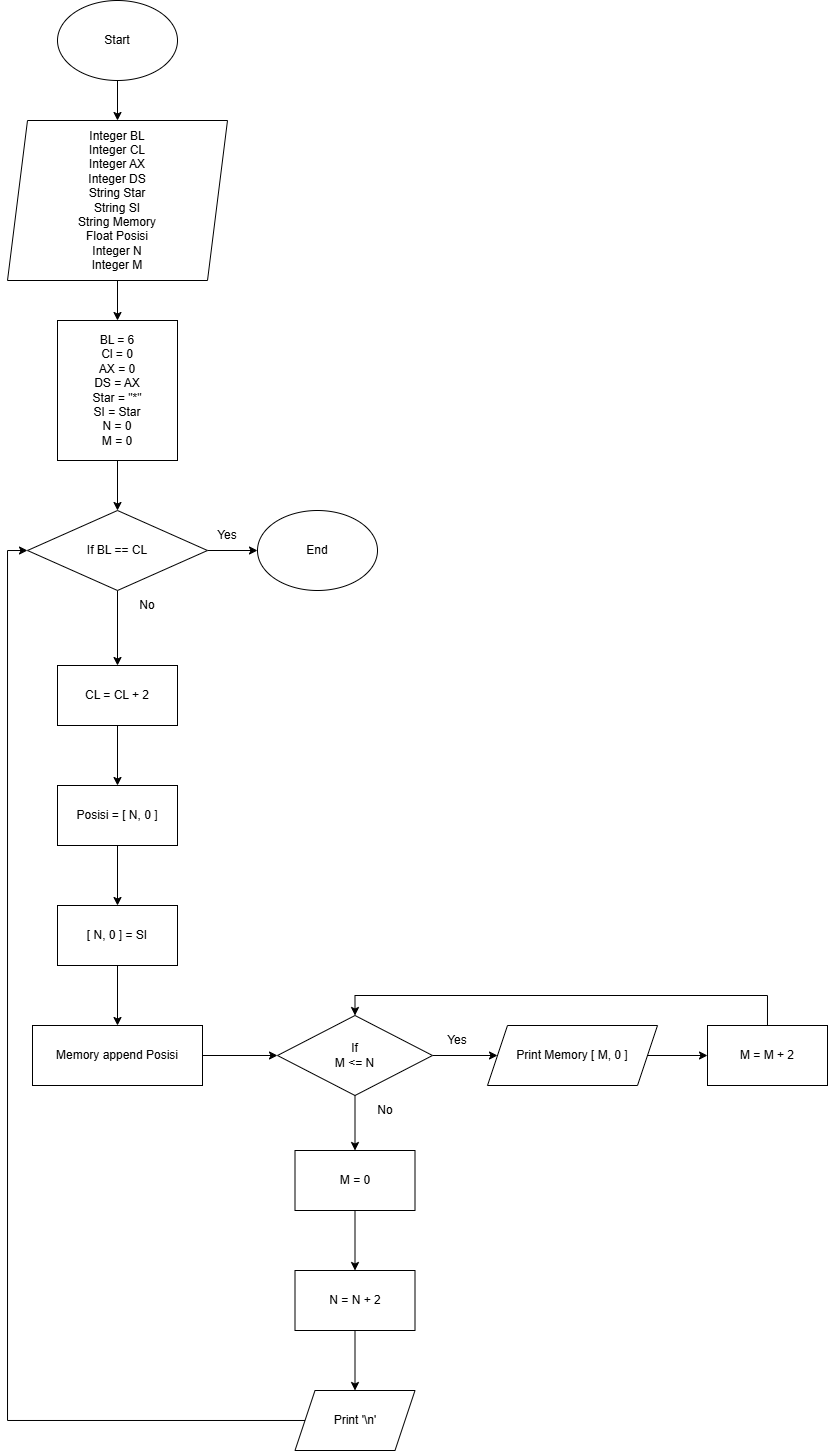

The diagram above was exported from draw.io. Its source (the exported page's mxGraphModel, read from the mxfile embedded in the PNG):
<mxGraphModel dx="1277" dy="717" grid="1" gridSize="10" guides="1" tooltips="1" connect="1" arrows="1" fold="1" page="1" pageScale="1" pageWidth="3300" pageHeight="4681" math="0" shadow="0">
  <root>
    <mxCell id="0" />
    <mxCell id="1" parent="0" />
    <mxCell id="nHfA5aPJA512TcDonh_D-4" value="" style="edgeStyle=orthogonalEdgeStyle;rounded=0;orthogonalLoop=1;jettySize=auto;html=1;" parent="1" source="nHfA5aPJA512TcDonh_D-2" target="nHfA5aPJA512TcDonh_D-3" edge="1">
      <mxGeometry relative="1" as="geometry" />
    </mxCell>
    <mxCell id="nHfA5aPJA512TcDonh_D-2" value="Start" style="ellipse;whiteSpace=wrap;html=1;" parent="1" vertex="1">
      <mxGeometry x="200" y="40" width="120" height="80" as="geometry" />
    </mxCell>
    <mxCell id="nHfA5aPJA512TcDonh_D-14" value="" style="edgeStyle=orthogonalEdgeStyle;rounded=0;orthogonalLoop=1;jettySize=auto;html=1;" parent="1" source="nHfA5aPJA512TcDonh_D-3" target="nHfA5aPJA512TcDonh_D-13" edge="1">
      <mxGeometry relative="1" as="geometry" />
    </mxCell>
    <mxCell id="nHfA5aPJA512TcDonh_D-3" value="Integer BL&lt;div&gt;Integer CL&lt;/div&gt;&lt;div&gt;Integer AX&lt;/div&gt;&lt;div&gt;Integer DS&lt;/div&gt;&lt;div&gt;String Star&lt;/div&gt;&lt;div&gt;String SI&lt;/div&gt;&lt;div&gt;String Memory&lt;/div&gt;&lt;div&gt;Float Posisi&lt;/div&gt;&lt;div&gt;Integer N&lt;/div&gt;&lt;div&gt;Integer M&lt;/div&gt;" style="shape=parallelogram;perimeter=parallelogramPerimeter;whiteSpace=wrap;html=1;fixedSize=1;" parent="1" vertex="1">
      <mxGeometry x="150" y="160" width="220" height="160" as="geometry" />
    </mxCell>
    <mxCell id="nHfA5aPJA512TcDonh_D-16" value="" style="edgeStyle=orthogonalEdgeStyle;rounded=0;orthogonalLoop=1;jettySize=auto;html=1;" parent="1" source="nHfA5aPJA512TcDonh_D-13" target="nHfA5aPJA512TcDonh_D-15" edge="1">
      <mxGeometry relative="1" as="geometry" />
    </mxCell>
    <mxCell id="nHfA5aPJA512TcDonh_D-13" value="BL = 6&lt;div&gt;Cl = 0&lt;/div&gt;&lt;div&gt;AX = 0&lt;/div&gt;&lt;div&gt;DS = AX&lt;/div&gt;&lt;div&gt;Star = &quot;*&quot;&lt;/div&gt;&lt;div&gt;SI = Star&lt;/div&gt;&lt;div&gt;N = 0&lt;/div&gt;&lt;div&gt;M = 0&lt;/div&gt;" style="whiteSpace=wrap;html=1;" parent="1" vertex="1">
      <mxGeometry x="200" y="360" width="120" height="140" as="geometry" />
    </mxCell>
    <mxCell id="nHfA5aPJA512TcDonh_D-20" value="" style="edgeStyle=orthogonalEdgeStyle;rounded=0;orthogonalLoop=1;jettySize=auto;html=1;" parent="1" source="nHfA5aPJA512TcDonh_D-15" target="nHfA5aPJA512TcDonh_D-19" edge="1">
      <mxGeometry relative="1" as="geometry" />
    </mxCell>
    <mxCell id="nHfA5aPJA512TcDonh_D-22" value="" style="edgeStyle=orthogonalEdgeStyle;rounded=0;orthogonalLoop=1;jettySize=auto;html=1;" parent="1" source="nHfA5aPJA512TcDonh_D-15" target="nHfA5aPJA512TcDonh_D-21" edge="1">
      <mxGeometry relative="1" as="geometry" />
    </mxCell>
    <mxCell id="nHfA5aPJA512TcDonh_D-15" value="If BL == CL" style="rhombus;whiteSpace=wrap;html=1;" parent="1" vertex="1">
      <mxGeometry x="170" y="550" width="180" height="80" as="geometry" />
    </mxCell>
    <mxCell id="nHfA5aPJA512TcDonh_D-19" value="End" style="ellipse;whiteSpace=wrap;html=1;" parent="1" vertex="1">
      <mxGeometry x="400" y="550" width="120" height="80" as="geometry" />
    </mxCell>
    <mxCell id="nHfA5aPJA512TcDonh_D-26" value="" style="edgeStyle=orthogonalEdgeStyle;rounded=0;orthogonalLoop=1;jettySize=auto;html=1;" parent="1" source="nHfA5aPJA512TcDonh_D-21" target="nHfA5aPJA512TcDonh_D-25" edge="1">
      <mxGeometry relative="1" as="geometry" />
    </mxCell>
    <mxCell id="nHfA5aPJA512TcDonh_D-21" value="CL = CL + 2" style="whiteSpace=wrap;html=1;" parent="1" vertex="1">
      <mxGeometry x="200" y="705" width="120" height="60" as="geometry" />
    </mxCell>
    <mxCell id="nHfA5aPJA512TcDonh_D-28" value="" style="edgeStyle=orthogonalEdgeStyle;rounded=0;orthogonalLoop=1;jettySize=auto;html=1;" parent="1" source="nHfA5aPJA512TcDonh_D-25" target="nHfA5aPJA512TcDonh_D-27" edge="1">
      <mxGeometry relative="1" as="geometry" />
    </mxCell>
    <mxCell id="nHfA5aPJA512TcDonh_D-25" value="Posisi = [ N, 0 ]" style="whiteSpace=wrap;html=1;" parent="1" vertex="1">
      <mxGeometry x="200" y="825" width="120" height="60" as="geometry" />
    </mxCell>
    <mxCell id="nHfA5aPJA512TcDonh_D-30" value="" style="edgeStyle=orthogonalEdgeStyle;rounded=0;orthogonalLoop=1;jettySize=auto;html=1;" parent="1" source="nHfA5aPJA512TcDonh_D-27" target="nHfA5aPJA512TcDonh_D-29" edge="1">
      <mxGeometry relative="1" as="geometry" />
    </mxCell>
    <mxCell id="nHfA5aPJA512TcDonh_D-27" value="[ N, 0 ] = SI" style="whiteSpace=wrap;html=1;" parent="1" vertex="1">
      <mxGeometry x="200" y="945" width="120" height="60" as="geometry" />
    </mxCell>
    <mxCell id="nHfA5aPJA512TcDonh_D-34" value="" style="edgeStyle=orthogonalEdgeStyle;rounded=0;orthogonalLoop=1;jettySize=auto;html=1;" parent="1" source="nHfA5aPJA512TcDonh_D-29" target="nHfA5aPJA512TcDonh_D-33" edge="1">
      <mxGeometry relative="1" as="geometry" />
    </mxCell>
    <mxCell id="nHfA5aPJA512TcDonh_D-29" value="Memory append Posisi" style="whiteSpace=wrap;html=1;" parent="1" vertex="1">
      <mxGeometry x="175" y="1065" width="170" height="60" as="geometry" />
    </mxCell>
    <mxCell id="nHfA5aPJA512TcDonh_D-40" value="" style="edgeStyle=orthogonalEdgeStyle;rounded=0;orthogonalLoop=1;jettySize=auto;html=1;" parent="1" source="nHfA5aPJA512TcDonh_D-33" target="nHfA5aPJA512TcDonh_D-39" edge="1">
      <mxGeometry relative="1" as="geometry" />
    </mxCell>
    <mxCell id="nHfA5aPJA512TcDonh_D-46" value="" style="edgeStyle=orthogonalEdgeStyle;rounded=0;orthogonalLoop=1;jettySize=auto;html=1;" parent="1" source="nHfA5aPJA512TcDonh_D-33" target="nHfA5aPJA512TcDonh_D-45" edge="1">
      <mxGeometry relative="1" as="geometry" />
    </mxCell>
    <mxCell id="nHfA5aPJA512TcDonh_D-33" value="If&lt;div&gt;M &amp;lt;= N&lt;/div&gt;" style="rhombus;whiteSpace=wrap;html=1;" parent="1" vertex="1">
      <mxGeometry x="420" y="1055" width="155" height="80" as="geometry" />
    </mxCell>
    <mxCell id="nHfA5aPJA512TcDonh_D-42" value="" style="edgeStyle=orthogonalEdgeStyle;rounded=0;orthogonalLoop=1;jettySize=auto;html=1;" parent="1" source="nHfA5aPJA512TcDonh_D-39" target="nHfA5aPJA512TcDonh_D-41" edge="1">
      <mxGeometry relative="1" as="geometry" />
    </mxCell>
    <mxCell id="nHfA5aPJA512TcDonh_D-39" value="Print Memory [ M, 0 ]" style="shape=parallelogram;perimeter=parallelogramPerimeter;whiteSpace=wrap;html=1;fixedSize=1;" parent="1" vertex="1">
      <mxGeometry x="630" y="1065" width="170" height="60" as="geometry" />
    </mxCell>
    <mxCell id="nHfA5aPJA512TcDonh_D-43" style="edgeStyle=orthogonalEdgeStyle;rounded=0;orthogonalLoop=1;jettySize=auto;html=1;entryX=0.5;entryY=0;entryDx=0;entryDy=0;" parent="1" source="nHfA5aPJA512TcDonh_D-41" target="nHfA5aPJA512TcDonh_D-33" edge="1">
      <mxGeometry relative="1" as="geometry">
        <Array as="points">
          <mxPoint x="910" y="1035" />
          <mxPoint x="498" y="1035" />
        </Array>
      </mxGeometry>
    </mxCell>
    <mxCell id="nHfA5aPJA512TcDonh_D-41" value="M = M + 2" style="whiteSpace=wrap;html=1;" parent="1" vertex="1">
      <mxGeometry x="850" y="1065" width="120" height="60" as="geometry" />
    </mxCell>
    <mxCell id="nHfA5aPJA512TcDonh_D-48" value="" style="edgeStyle=orthogonalEdgeStyle;rounded=0;orthogonalLoop=1;jettySize=auto;html=1;" parent="1" source="nHfA5aPJA512TcDonh_D-45" target="nHfA5aPJA512TcDonh_D-47" edge="1">
      <mxGeometry relative="1" as="geometry" />
    </mxCell>
    <mxCell id="nHfA5aPJA512TcDonh_D-45" value="M = 0" style="whiteSpace=wrap;html=1;" parent="1" vertex="1">
      <mxGeometry x="437.5" y="1190" width="120" height="60" as="geometry" />
    </mxCell>
    <mxCell id="nHfA5aPJA512TcDonh_D-59" value="" style="edgeStyle=orthogonalEdgeStyle;rounded=0;orthogonalLoop=1;jettySize=auto;html=1;" parent="1" source="nHfA5aPJA512TcDonh_D-47" target="nHfA5aPJA512TcDonh_D-58" edge="1">
      <mxGeometry relative="1" as="geometry" />
    </mxCell>
    <mxCell id="nHfA5aPJA512TcDonh_D-47" value="N = N + 2" style="whiteSpace=wrap;html=1;" parent="1" vertex="1">
      <mxGeometry x="437.5" y="1310" width="120" height="60" as="geometry" />
    </mxCell>
    <mxCell id="nHfA5aPJA512TcDonh_D-52" value="No" style="text;html=1;align=center;verticalAlign=middle;whiteSpace=wrap;rounded=0;" parent="1" vertex="1">
      <mxGeometry x="260" y="630" width="60" height="30" as="geometry" />
    </mxCell>
    <mxCell id="nHfA5aPJA512TcDonh_D-53" value="No" style="text;html=1;align=center;verticalAlign=middle;whiteSpace=wrap;rounded=0;" parent="1" vertex="1">
      <mxGeometry x="497.5" y="1135" width="60" height="30" as="geometry" />
    </mxCell>
    <mxCell id="nHfA5aPJA512TcDonh_D-54" value="Yes" style="text;html=1;align=center;verticalAlign=middle;whiteSpace=wrap;rounded=0;" parent="1" vertex="1">
      <mxGeometry x="340" y="560" width="60" height="30" as="geometry" />
    </mxCell>
    <mxCell id="nHfA5aPJA512TcDonh_D-55" value="Yes" style="text;html=1;align=center;verticalAlign=middle;whiteSpace=wrap;rounded=0;" parent="1" vertex="1">
      <mxGeometry x="570" y="1065" width="60" height="30" as="geometry" />
    </mxCell>
    <mxCell id="nHfA5aPJA512TcDonh_D-60" style="edgeStyle=orthogonalEdgeStyle;rounded=0;orthogonalLoop=1;jettySize=auto;html=1;entryX=0;entryY=0.5;entryDx=0;entryDy=0;" parent="1" source="nHfA5aPJA512TcDonh_D-58" target="nHfA5aPJA512TcDonh_D-15" edge="1">
      <mxGeometry relative="1" as="geometry" />
    </mxCell>
    <mxCell id="nHfA5aPJA512TcDonh_D-58" value="Print '\n'" style="shape=parallelogram;perimeter=parallelogramPerimeter;whiteSpace=wrap;html=1;fixedSize=1;" parent="1" vertex="1">
      <mxGeometry x="437.5" y="1430" width="120" height="60" as="geometry" />
    </mxCell>
  </root>
</mxGraphModel>